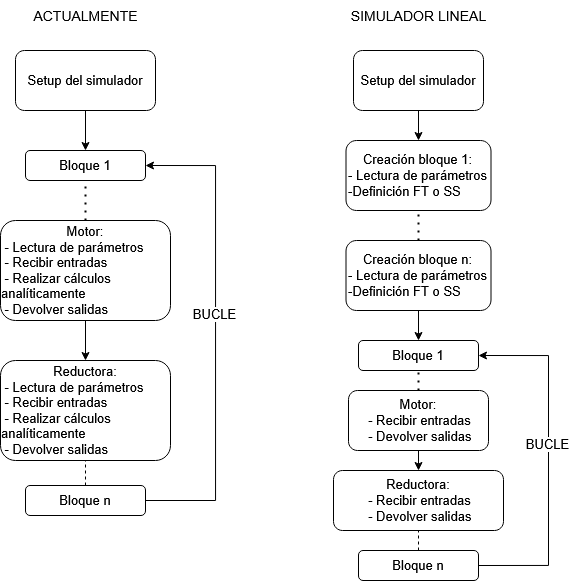

The diagram above was exported from draw.io. Its source (the exported page's mxGraphModel, read from the mxfile embedded in the PNG):
<mxGraphModel dx="1241" dy="714" grid="1" gridSize="10" guides="1" tooltips="1" connect="1" arrows="1" fold="1" page="1" pageScale="1" pageWidth="827" pageHeight="1169" math="0" shadow="0">
  <root>
    <mxCell id="0" />
    <mxCell id="1" parent="0" />
    <mxCell id="eXbBCO9rOejYfm_jfO5L-5" style="edgeStyle=orthogonalEdgeStyle;rounded=0;orthogonalLoop=1;jettySize=auto;html=1;exitX=0.5;exitY=1;exitDx=0;exitDy=0;fontSize=13;" edge="1" parent="1" source="eXbBCO9rOejYfm_jfO5L-1" target="eXbBCO9rOejYfm_jfO5L-2">
      <mxGeometry relative="1" as="geometry" />
    </mxCell>
    <mxCell id="eXbBCO9rOejYfm_jfO5L-1" value="Setup del simulador" style="rounded=1;whiteSpace=wrap;html=1;fontSize=13;" vertex="1" parent="1">
      <mxGeometry x="100" y="120" width="140" height="60" as="geometry" />
    </mxCell>
    <mxCell id="eXbBCO9rOejYfm_jfO5L-2" value="Bloque 1" style="rounded=1;whiteSpace=wrap;html=1;fontSize=13;" vertex="1" parent="1">
      <mxGeometry x="110" y="220" width="120" height="30" as="geometry" />
    </mxCell>
    <mxCell id="eXbBCO9rOejYfm_jfO5L-3" value="" style="endArrow=none;dashed=1;html=1;dashPattern=1 3;strokeWidth=2;rounded=0;entryX=0.5;entryY=1;entryDx=0;entryDy=0;fontSize=13;" edge="1" parent="1" target="eXbBCO9rOejYfm_jfO5L-2">
      <mxGeometry width="50" height="50" relative="1" as="geometry">
        <mxPoint x="170" y="290" as="sourcePoint" />
        <mxPoint x="150" y="270" as="targetPoint" />
      </mxGeometry>
    </mxCell>
    <mxCell id="eXbBCO9rOejYfm_jfO5L-7" style="edgeStyle=orthogonalEdgeStyle;rounded=0;orthogonalLoop=1;jettySize=auto;html=1;exitX=0.5;exitY=1;exitDx=0;exitDy=0;entryX=0.5;entryY=0;entryDx=0;entryDy=0;fontSize=13;" edge="1" parent="1" source="eXbBCO9rOejYfm_jfO5L-4" target="eXbBCO9rOejYfm_jfO5L-6">
      <mxGeometry relative="1" as="geometry" />
    </mxCell>
    <mxCell id="eXbBCO9rOejYfm_jfO5L-4" value="&lt;div&gt;Motor:&lt;/div&gt;&lt;div align=&quot;left&quot;&gt;&amp;nbsp;- Lectura de parámetros&lt;/div&gt;&lt;div align=&quot;left&quot;&gt;&amp;nbsp;- Recibir entradas&lt;/div&gt;&lt;div align=&quot;left&quot;&gt;&amp;nbsp;- Realizar cálculos&amp;nbsp; analíticamente&lt;/div&gt;&lt;div align=&quot;left&quot;&gt;&amp;nbsp;- Devolver salidas&lt;/div&gt;" style="rounded=1;whiteSpace=wrap;html=1;fontSize=13;" vertex="1" parent="1">
      <mxGeometry x="85" y="290" width="170" height="100" as="geometry" />
    </mxCell>
    <mxCell id="eXbBCO9rOejYfm_jfO5L-6" value="&lt;div&gt;Reductora:&lt;/div&gt;&lt;div align=&quot;left&quot;&gt;&amp;nbsp;- Lectura de parámetros&lt;/div&gt;&lt;div align=&quot;left&quot;&gt;&amp;nbsp;- Recibir entradas&lt;/div&gt;&lt;div align=&quot;left&quot;&gt;&amp;nbsp;- Realizar cálculos&amp;nbsp; analíticamente&lt;/div&gt;&lt;div align=&quot;left&quot;&gt;&amp;nbsp;- Devolver salidas&lt;/div&gt;" style="rounded=1;whiteSpace=wrap;html=1;fontSize=13;" vertex="1" parent="1">
      <mxGeometry x="85" y="430" width="170" height="100" as="geometry" />
    </mxCell>
    <mxCell id="eXbBCO9rOejYfm_jfO5L-10" style="edgeStyle=orthogonalEdgeStyle;rounded=0;orthogonalLoop=1;jettySize=auto;html=1;exitX=1;exitY=0.5;exitDx=0;exitDy=0;entryX=1;entryY=0.5;entryDx=0;entryDy=0;fontSize=13;" edge="1" parent="1" source="eXbBCO9rOejYfm_jfO5L-8" target="eXbBCO9rOejYfm_jfO5L-2">
      <mxGeometry relative="1" as="geometry">
        <Array as="points">
          <mxPoint x="300" y="570" />
          <mxPoint x="300" y="235" />
        </Array>
      </mxGeometry>
    </mxCell>
    <mxCell id="eXbBCO9rOejYfm_jfO5L-29" value="&lt;font&gt;BUCLE&lt;/font&gt;" style="edgeLabel;html=1;align=center;verticalAlign=middle;resizable=0;points=[];fontSize=13;" vertex="1" connectable="0" parent="eXbBCO9rOejYfm_jfO5L-10">
      <mxGeometry x="0.0795" y="2" relative="1" as="geometry">
        <mxPoint as="offset" />
      </mxGeometry>
    </mxCell>
    <mxCell id="eXbBCO9rOejYfm_jfO5L-8" value="Bloque n" style="rounded=1;whiteSpace=wrap;html=1;fontSize=13;" vertex="1" parent="1">
      <mxGeometry x="110" y="555" width="120" height="30" as="geometry" />
    </mxCell>
    <mxCell id="eXbBCO9rOejYfm_jfO5L-28" style="edgeStyle=orthogonalEdgeStyle;rounded=0;orthogonalLoop=1;jettySize=auto;html=1;exitX=0.5;exitY=1;exitDx=0;exitDy=0;entryX=0.5;entryY=0;entryDx=0;entryDy=0;fontSize=13;" edge="1" parent="1" source="eXbBCO9rOejYfm_jfO5L-12" target="eXbBCO9rOejYfm_jfO5L-22">
      <mxGeometry relative="1" as="geometry" />
    </mxCell>
    <mxCell id="eXbBCO9rOejYfm_jfO5L-12" value="Setup del simulador" style="rounded=1;whiteSpace=wrap;html=1;fontSize=13;" vertex="1" parent="1">
      <mxGeometry x="438" y="120" width="130" height="60" as="geometry" />
    </mxCell>
    <mxCell id="eXbBCO9rOejYfm_jfO5L-13" value="Bloque 1" style="rounded=1;whiteSpace=wrap;html=1;fontSize=13;" vertex="1" parent="1">
      <mxGeometry x="443" y="410" width="120" height="30" as="geometry" />
    </mxCell>
    <mxCell id="eXbBCO9rOejYfm_jfO5L-14" value="" style="endArrow=none;dashed=1;html=1;dashPattern=1 3;strokeWidth=2;rounded=0;entryX=0.5;entryY=1;entryDx=0;entryDy=0;exitX=0.5;exitY=0;exitDx=0;exitDy=0;fontSize=13;" edge="1" parent="1" target="eXbBCO9rOejYfm_jfO5L-13" source="eXbBCO9rOejYfm_jfO5L-16">
      <mxGeometry width="50" height="50" relative="1" as="geometry">
        <mxPoint x="503" y="440" as="sourcePoint" />
        <mxPoint x="483" y="420" as="targetPoint" />
      </mxGeometry>
    </mxCell>
    <mxCell id="eXbBCO9rOejYfm_jfO5L-15" style="edgeStyle=orthogonalEdgeStyle;rounded=0;orthogonalLoop=1;jettySize=auto;html=1;exitX=0.5;exitY=1;exitDx=0;exitDy=0;entryX=0.5;entryY=0;entryDx=0;entryDy=0;fontSize=13;" edge="1" parent="1" source="eXbBCO9rOejYfm_jfO5L-16" target="eXbBCO9rOejYfm_jfO5L-18">
      <mxGeometry relative="1" as="geometry" />
    </mxCell>
    <mxCell id="eXbBCO9rOejYfm_jfO5L-16" value="&lt;div&gt;Motor:&lt;/div&gt;&lt;div align=&quot;left&quot;&gt;&amp;nbsp;- Recibir entradas&lt;/div&gt;&lt;div align=&quot;left&quot;&gt;&amp;nbsp;- Devolver salidas&lt;/div&gt;" style="rounded=1;whiteSpace=wrap;html=1;fontSize=13;" vertex="1" parent="1">
      <mxGeometry x="433" y="460" width="140" height="60" as="geometry" />
    </mxCell>
    <mxCell id="eXbBCO9rOejYfm_jfO5L-18" value="&lt;div&gt;Reductora:&lt;/div&gt;&lt;div align=&quot;left&quot;&gt;&amp;nbsp;- Recibir entradas&lt;/div&gt;&lt;div align=&quot;left&quot;&gt;&amp;nbsp;- Devolver salidas&lt;/div&gt;" style="rounded=1;whiteSpace=wrap;html=1;fontSize=13;" vertex="1" parent="1">
      <mxGeometry x="418" y="540" width="170" height="60" as="geometry" />
    </mxCell>
    <mxCell id="eXbBCO9rOejYfm_jfO5L-19" style="edgeStyle=orthogonalEdgeStyle;rounded=0;orthogonalLoop=1;jettySize=auto;html=1;exitX=1;exitY=0.5;exitDx=0;exitDy=0;entryX=1;entryY=0.5;entryDx=0;entryDy=0;fontSize=13;" edge="1" parent="1" source="eXbBCO9rOejYfm_jfO5L-20" target="eXbBCO9rOejYfm_jfO5L-13">
      <mxGeometry relative="1" as="geometry">
        <Array as="points">
          <mxPoint x="633" y="635" />
          <mxPoint x="633" y="425" />
        </Array>
      </mxGeometry>
    </mxCell>
    <mxCell id="eXbBCO9rOejYfm_jfO5L-30" value="BUCLE" style="edgeLabel;html=1;align=center;verticalAlign=middle;resizable=0;points=[];fontSize=13;" vertex="1" connectable="0" parent="eXbBCO9rOejYfm_jfO5L-19">
      <mxGeometry x="0.0968" y="2" relative="1" as="geometry">
        <mxPoint as="offset" />
      </mxGeometry>
    </mxCell>
    <mxCell id="eXbBCO9rOejYfm_jfO5L-20" value="Bloque n" style="rounded=1;whiteSpace=wrap;html=1;fontSize=13;" vertex="1" parent="1">
      <mxGeometry x="443" y="620" width="120" height="30" as="geometry" />
    </mxCell>
    <mxCell id="eXbBCO9rOejYfm_jfO5L-22" value="&lt;div&gt;Creación bloque 1:&lt;/div&gt;&lt;div align=&quot;left&quot;&gt;- Lectura de parámetros&lt;/div&gt;&lt;div align=&quot;left&quot;&gt;-Definición FT o SS&lt;/div&gt;" style="rounded=1;whiteSpace=wrap;html=1;fontSize=13;" vertex="1" parent="1">
      <mxGeometry x="430.5" y="210" width="145" height="70" as="geometry" />
    </mxCell>
    <mxCell id="eXbBCO9rOejYfm_jfO5L-24" style="edgeStyle=orthogonalEdgeStyle;rounded=0;orthogonalLoop=1;jettySize=auto;html=1;exitX=0.5;exitY=1;exitDx=0;exitDy=0;entryX=0.5;entryY=0;entryDx=0;entryDy=0;fontSize=13;" edge="1" parent="1" source="eXbBCO9rOejYfm_jfO5L-23" target="eXbBCO9rOejYfm_jfO5L-13">
      <mxGeometry relative="1" as="geometry" />
    </mxCell>
    <mxCell id="eXbBCO9rOejYfm_jfO5L-23" value="&lt;div&gt;Creación bloque n:&lt;/div&gt;&lt;div align=&quot;left&quot;&gt;- Lectura de parámetros&lt;/div&gt;&lt;div align=&quot;left&quot;&gt;-Definición FT o SS&lt;/div&gt;" style="rounded=1;whiteSpace=wrap;html=1;fontSize=13;" vertex="1" parent="1">
      <mxGeometry x="430.5" y="310" width="145" height="70" as="geometry" />
    </mxCell>
    <mxCell id="eXbBCO9rOejYfm_jfO5L-25" value="" style="endArrow=none;dashed=1;html=1;dashPattern=1 3;strokeWidth=2;rounded=0;entryX=0.5;entryY=1;entryDx=0;entryDy=0;exitX=0.5;exitY=0;exitDx=0;exitDy=0;fontSize=13;" edge="1" parent="1" source="eXbBCO9rOejYfm_jfO5L-23" target="eXbBCO9rOejYfm_jfO5L-22">
      <mxGeometry width="50" height="50" relative="1" as="geometry">
        <mxPoint x="158" y="310" as="sourcePoint" />
        <mxPoint x="158" y="270" as="targetPoint" />
      </mxGeometry>
    </mxCell>
    <mxCell id="eXbBCO9rOejYfm_jfO5L-26" value="" style="endArrow=none;dashed=1;html=1;rounded=0;entryX=0.5;entryY=1;entryDx=0;entryDy=0;exitX=0.5;exitY=0;exitDx=0;exitDy=0;fontSize=13;" edge="1" parent="1" source="eXbBCO9rOejYfm_jfO5L-8" target="eXbBCO9rOejYfm_jfO5L-6">
      <mxGeometry width="50" height="50" relative="1" as="geometry">
        <mxPoint x="390" y="460" as="sourcePoint" />
        <mxPoint x="440" y="410" as="targetPoint" />
      </mxGeometry>
    </mxCell>
    <mxCell id="eXbBCO9rOejYfm_jfO5L-27" value="" style="endArrow=none;dashed=1;html=1;rounded=0;entryX=0.5;entryY=1;entryDx=0;entryDy=0;exitX=0.5;exitY=0;exitDx=0;exitDy=0;fontSize=13;" edge="1" parent="1" source="eXbBCO9rOejYfm_jfO5L-20" target="eXbBCO9rOejYfm_jfO5L-18">
      <mxGeometry width="50" height="50" relative="1" as="geometry">
        <mxPoint x="318" y="565" as="sourcePoint" />
        <mxPoint x="318" y="540" as="targetPoint" />
      </mxGeometry>
    </mxCell>
    <mxCell id="eXbBCO9rOejYfm_jfO5L-31" value="&lt;font style=&quot;font-size: 14px;&quot;&gt;ACTUALMENTE&lt;/font&gt;" style="text;html=1;align=center;verticalAlign=middle;resizable=0;points=[];autosize=1;strokeColor=none;fillColor=none;" vertex="1" parent="1">
      <mxGeometry x="105" y="70" width="130" height="30" as="geometry" />
    </mxCell>
    <mxCell id="eXbBCO9rOejYfm_jfO5L-32" value="&lt;font style=&quot;font-size: 14px;&quot;&gt;SIMULADOR LINEAL&lt;/font&gt;" style="text;html=1;align=center;verticalAlign=middle;resizable=0;points=[];autosize=1;strokeColor=none;fillColor=none;" vertex="1" parent="1">
      <mxGeometry x="423" y="70" width="160" height="30" as="geometry" />
    </mxCell>
  </root>
</mxGraphModel>